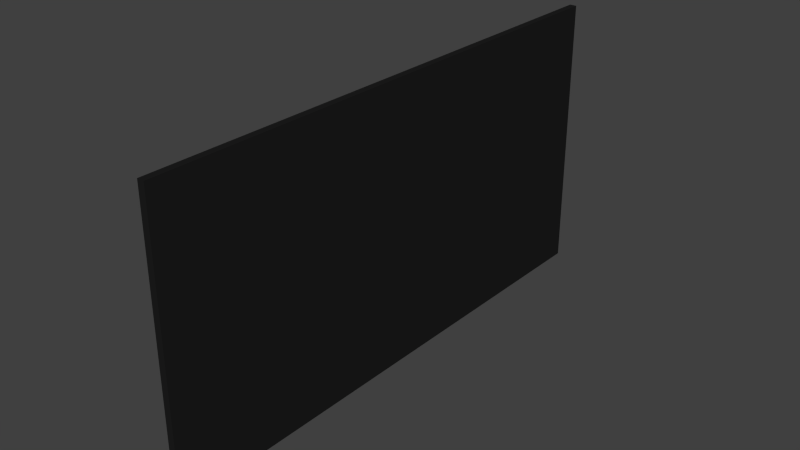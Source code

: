# Source: blackwall.blend  (saved by Blender 2.76.0; exported with 4.5.12 LTS)
import bpy
from mathutils import Matrix  # noqa: F401  (used for matrix-valued properties, if any)

bpy.ops.wm.read_factory_settings(use_empty=True)
scene = bpy.context.scene
scene.name = 'Scene'

# ---- collections
col_collection_1 = bpy.data.collections.new('Collection 1'); scene.collection.children.link(col_collection_1)

# ---- materials (node trees are filled in below, after node groups)
mat_wall = bpy.data.materials.new('wall')
mat_wall.alpha_threshold = 0.0
mat_wall.roughness = 0.5

# ---- material node trees
mat_wall.use_nodes = True; mat_wall.node_tree.nodes.clear()
_N = mat_wall.node_tree.nodes; _L = mat_wall.node_tree.links
n0 = _N.new('ShaderNodeOutputMaterial'); n0.name = 'Material Output'; n0.location = (300, 300)
n1 = _N.new('ShaderNodeBsdfDiffuse'); n1.name = 'Diffuse BSDF'; n1.location = (10, 300)
n1.inputs[0].default_value = (0.01341, 0.01341, 0.01341, 1.0)
_L.new(n1.outputs[0], n0.inputs[0])
n0.is_active_output = True

# ---- world
world_world = bpy.data.worlds.new('World'); scene.world = world_world
world_world.color = (0.05088, 0.05088, 0.05088)
world_world.use_sun_shadow = False
world_world.sun_shadow_jitter_overblur = 0.0
world_world.cycles.sampling_method = 'MANUAL'
world_world.cycles.sample_map_resolution = 256

# ---- meshes
me_cube_004 = bpy.data.meshes.new('Cube.004')
me_cube_004.from_pydata([(0.1, -7.7, -4.0), (0.1, -7.7, 4.0), (-0.1, -7.7, -4.0), (-0.1, -7.7, 4.0), (0.1, 7.7, -4.0), (0.1, 7.7, 4.0), (-0.1, 7.7, -4.0), (-0.1, 7.7, 4.0)], [], [(1, 3, 2, 0), (3, 7, 6, 2), (7, 5, 4, 6), (5, 1, 0, 4), (0, 2, 6, 4), (5, 7, 3, 1)])
me_cube_004.materials.append(mat_wall)
me_cube_004.use_remesh_preserve_volume = False
me_cube_004.use_remesh_preserve_attributes = False
me_cube_004.use_mirror_vertex_groups = False
me_cube_004.update()

# ---- objects
ob_blackwall = bpy.data.objects.new('blackwall', me_cube_004)

# ---- transforms, parenting, visibility, modifiers, constraints
ob_blackwall.location = (0.0, 0.0, 4.0)
ob_blackwall.lineart.crease_threshold = 0.0

# ---- collection membership
col_collection_1.objects.link(ob_blackwall)

# ---- scene / render settings (as saved in the file)
scene.frame_start = 1; scene.frame_end = 250; scene.frame_set(1)
scene.render.engine = 'CYCLES'
scene.render.resolution_percentage = 50
scene.render.dither_intensity = 0.0
scene.cycles.use_denoising = False
scene.cycles.samples = 10
scene.cycles.sampling_pattern = 'TABULATED_SOBOL'
scene.cycles.light_sampling_threshold = 0.0
scene.cycles.use_adaptive_sampling = False
scene.cycles.use_light_tree = False
scene.cycles.blur_glossy = 0.0
scene.cycles.pixel_filter_type = 'GAUSSIAN'
scene.cycles.sample_clamp_indirect = 0.0
scene.view_settings.view_transform = 'Standard'
bpy.context.view_layer.update()

# ---- added for rendering (the .blend has no active camera and no usable light): camera, sun
cam_auto = bpy.data.cameras.new('AutoCamera')
cam_auto.lens = 50.0
cam_auto.sensor_width = 36.0
cam_auto.clip_end = 1000.0
ob_auto_camera = bpy.data.objects.new('AutoCamera', cam_auto)
scene.collection.objects.link(ob_auto_camera)
ob_auto_camera.location = (16.0574, -19.2689, 16.8459)
ob_auto_camera.rotation_euler = (1.09748, -7.21219e-08, 0.694738)
scene.camera = ob_auto_camera
light_auto_sun = bpy.data.lights.new('AutoSun', 'SUN')
light_auto_sun.energy = 3.0
light_auto_sun.angle = 0.0523599
ob_auto_sun = bpy.data.objects.new('AutoSun', light_auto_sun)
scene.collection.objects.link(ob_auto_sun)
ob_auto_sun.rotation_euler = (0.872665, 0.174533, 0.523599)
bpy.context.view_layer.update()
